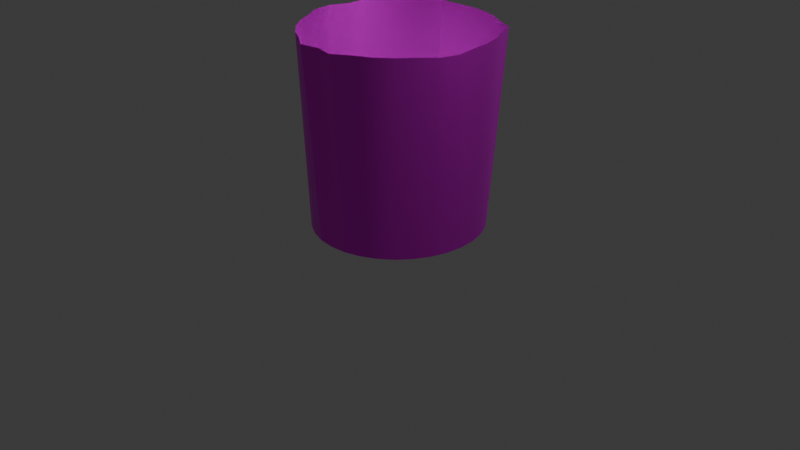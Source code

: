 # Source: FM-00_Open_Vat.blend  (saved by Blender 4.2.66; exported with 4.5.12 LTS)
import bpy
from mathutils import Matrix  # noqa: F401  (used for matrix-valued properties, if any)

bpy.ops.wm.read_factory_settings(use_empty=True)
scene = bpy.context.scene
scene.name = 'Scene'

# ---- collections
col_collection = bpy.data.collections.new('Collection'); scene.collection.children.link(col_collection)
col_export = bpy.data.collections.new('Export'); scene.collection.children.link(col_export)

# ---- images (referenced by path relative to the original .blend; pixels are not part of the script)
import os
ASSET_DIR = os.environ.get("B2B_ASSET_DIR", "")  # directory of the original .blend (textures are referenced by path, not embedded)
HERE = os.path.dirname(os.path.abspath(__file__))  # packed textures are extracted next to this script under _unpacked/

def load_image(name, relpath, width, height, colorspace="sRGB"):
    """Load a texture the original file referenced (path relative to the .blend, or extracted next to this script)."""
    p = next((c for c in (os.path.join(HERE, relpath), os.path.join(ASSET_DIR, relpath)) if relpath and os.path.exists(c)), "")
    if p:
        img = bpy.data.images.load(p, check_existing=True)
        img.name = name
    else:  # same state as the original file: an image datablock whose file is absent (Cycles renders it pink)
        img = bpy.data.images.new(name, width, height)
        img.source = "FILE"
        img.filepath = "//" + (relpath or name)
    img.colorspace_settings.name = colorspace
    return img
img_metal058b_1k_png_color_png = load_image('Metal058B_1K-PNG_Color.png', 'Metal058B_1K-PNG_Color.png', 1024, 1024, 'sRGB')

# ---- materials (node trees are filled in below, after node groups)
mat_material = bpy.data.materials.new('Material')

# ---- node groups
ng_smooth_by_angle = bpy.data.node_groups.new('Smooth by Angle', 'GeometryNodeTree')
_s = ng_smooth_by_angle.interface.new_socket(name='Mesh', in_out='OUTPUT', socket_type='NodeSocketGeometry')
_s = ng_smooth_by_angle.interface.new_socket(name='Mesh', in_out='INPUT', socket_type='NodeSocketGeometry')
_s = ng_smooth_by_angle.interface.new_socket(name='Angle', in_out='INPUT', socket_type='NodeSocketFloat')
_s.subtype = 'ANGLE'
_s.default_value = 0.5236
_s.min_value = 0.0
_s.max_value = 3.142
_s.description = 'Maximum face angle for smooth edges'
_s = ng_smooth_by_angle.interface.new_socket(name='Ignore Sharpness', in_out='INPUT', socket_type='NodeSocketBool')
_s.force_non_field = True
ng_smooth_by_angle.description = 'Set the sharpness of mesh edges based on the angle between the neighboring faces'
ng_smooth_by_angle.is_modifier = True
_N = ng_smooth_by_angle.nodes; _L = ng_smooth_by_angle.links
n0 = _N.new('GeometryNodeSetShadeSmooth'); n0.name = 'Set Shade Smooth'; n0.location = (120, -80)
n0.domain = 'EDGE'
n1 = _N.new('GeometryNodeSetShadeSmooth'); n1.name = 'Set Shade Smooth.001'; n1.location = (300, -80)
n2 = _N.new('NodeGroupOutput'); n2.name = 'Group Output'; n2.location = (480, -80)
n3 = _N.new('GeometryNodeInputMeshEdgeAngle'); n3.name = 'Edge Angle'; n3.location = (-440, -240)
n4 = _N.new('NodeGroupInput'); n4.name = 'Group Input'; n4.location = (-80, -80)
n5 = _N.new('GeometryNodeInputEdgeSmooth'); n5.name = 'Is Edge Smooth'; n5.location = (-260, -120)
n6 = _N.new('GeometryNodeInputShadeSmooth'); n6.name = 'Is Shade Smooth'; n6.location = (-440, -397)
n7 = _N.new('FunctionNodeCompare'); n7.name = 'Compare'; n7.location = (-260, -260)
n7.operation = 'LESS_EQUAL'
n7.inputs[6].default_value = (0.0, 0.0, 0.0, 0.0)
n7.inputs[7].default_value = (0.0, 0.0, 0.0, 0.0)
n8 = _N.new('FunctionNodeBooleanMath'); n8.name = 'Boolean Math.001'; n8.location = (-80, -260)
n9 = _N.new('NodeGroupInput'); n9.name = 'Group Input.001'; n9.location = (-440, -329)
n10 = _N.new('NodeGroupInput'); n10.name = 'Group Input.002'; n10.location = (-259, -189)
n11 = _N.new('FunctionNodeBooleanMath'); n11.name = 'Boolean Math'; n11.location = (-80, -149)
n11.operation = 'OR'
n12 = _N.new('FunctionNodeBooleanMath'); n12.name = 'Boolean Math.002'; n12.location = (-260, -380)
n12.operation = 'OR'
n13 = _N.new('NodeGroupInput'); n13.name = 'Group Input.003'; n13.location = (-440, -460)
_L.new(n3.outputs[0], n7.inputs[0])
_L.new(n1.outputs[0], n2.inputs[0])
_L.new(n9.outputs[1], n7.inputs[1])
_L.new(n7.outputs[0], n8.inputs[0])
_L.new(n4.outputs[0], n0.inputs[0])
_L.new(n0.outputs[0], n1.inputs[0])
_L.new(n8.outputs[0], n0.inputs[2])
_L.new(n10.outputs[2], n11.inputs[1])
_L.new(n5.outputs[0], n11.inputs[0])
_L.new(n11.outputs[0], n0.inputs[1])
_L.new(n13.outputs[2], n12.inputs[1])
_L.new(n6.outputs[0], n12.inputs[0])
_L.new(n12.outputs[0], n8.inputs[1])
n2.is_active_output = True

# ---- material node trees
mat_material.use_nodes = True; mat_material.node_tree.nodes.clear()
_N = mat_material.node_tree.nodes; _L = mat_material.node_tree.links
n0 = _N.new('ShaderNodeBsdfPrincipled'); n0.name = 'Principled BSDF'; n0.location = (10, 300)
n1 = _N.new('ShaderNodeOutputMaterial'); n1.name = 'Material Output'; n1.location = (300, 300)
n2 = _N.new('ShaderNodeTexImage'); n2.name = 'Image Texture'; n2.location = (-496, 99)
n2.image = img_metal058b_1k_png_color_png
_L.new(n0.outputs[0], n1.inputs[0])
_L.new(n2.outputs[0], n0.inputs[0])
_L.new(n2.outputs[1], n0.inputs[1])
n1.is_active_output = True

# ---- world
world_world = bpy.data.worlds.new('World'); scene.world = world_world
world_world.use_nodes = True; world_world.node_tree.nodes.clear()
_N = world_world.node_tree.nodes; _L = world_world.node_tree.links
n0 = _N.new('ShaderNodeOutputWorld'); n0.name = 'World Output'; n0.location = (300, 300)
n1 = _N.new('ShaderNodeBackground'); n1.name = 'Background'; n1.location = (10, 300)
n1.inputs[0].default_value = (0.05088, 0.05088, 0.05088, 1.0)
_L.new(n1.outputs[0], n0.inputs[0])
n0.is_active_output = True
world_world.color = (0.05088, 0.05088, 0.05088)
world_world.sun_shadow_jitter_overblur = 0.0

# ---- cameras
cam_camera = bpy.data.cameras.new('Camera')
cam_camera.clip_end = 100.0
cam_camera.ortho_scale = 7.314

# ---- lights
light_light = bpy.data.lights.new('Light', 'POINT')
light_light.energy = 1000.0
light_light.shadow_soft_size = 0.1

# ---- meshes
me_cylinder = bpy.data.meshes.new('Cylinder')
me_cylinder.from_pydata([(0.0, 0.8966, 0.000934), (1.514e-09, 0.8444, 0.159), (0.1698, 0.8794, 0.000934), (0.16, 0.8282, 0.159), (0.3332, 0.8283, 0.000934), (0.3138, 0.7802, 0.159), (0.4837, 0.7455, 0.000934), (0.4556, 0.7021, 0.159), (0.6156, 0.634, 0.000934), (0.5798, 0.5971, 0.159), (0.7239, 0.4981, 0.000934), (0.6818, 0.4691, 0.159), (0.8043, 0.3431, 0.000934), (0.7576, 0.3232, 0.159), (0.8539, 0.1749, 0.000934), (0.8042, 0.1647, 0.159), (0.8706, 0.0, 0.000934), (0.82, 3.667e-10, 0.159), (0.8539, -0.1749, 0.000934), (0.8042, -0.1647, 0.159), (0.8043, -0.3431, 0.000934), (0.7576, -0.3232, 0.159), (0.7239, -0.4981, 0.000934), (0.6818, -0.4691, 0.159), (0.6156, -0.634, 0.000934), (0.5798, -0.5971, 0.159), (0.4837, -0.7455, 0.000934), (0.4556, -0.7021, 0.159), (0.3332, -0.8283, 0.000934), (0.3138, -0.7802, 0.159), (0.1698, -0.8794, 0.000934), (0.16, -0.8282, 0.159), (0.0, -0.8966, 0.000934), (1.514e-09, -0.8444, 0.159), (-0.1698, -0.8794, 0.000934), (-0.16, -0.8282, 0.159), (-0.3332, -0.8283, 0.000934), (-0.3138, -0.7802, 0.159), (-0.4837, -0.7455, 0.000934), (-0.4556, -0.7021, 0.159), (-0.6156, -0.634, 0.000934), (-0.5798, -0.5971, 0.159), (-0.7239, -0.4981, 0.000934), (-0.6818, -0.4691, 0.159), (-0.8043, -0.3431, 0.000934), (-0.7576, -0.3232, 0.159), (-0.8539, -0.1749, 0.000934), (-0.8042, -0.1647, 0.159), (-0.8706, 0.0, 0.000934), (-0.82, 3.667e-10, 0.159), (-0.8539, 0.1749, 0.000934), (-0.8042, 0.1647, 0.159), (-0.8043, 0.3431, 0.000934), (-0.7576, 0.3232, 0.159), (-0.7239, 0.4981, 0.000934), (-0.6818, 0.4691, 0.159), (-0.6156, 0.634, 0.000934), (-0.5798, 0.5971, 0.159), (-0.4837, 0.7455, 0.000934), (-0.4556, 0.7021, 0.159), (-0.3332, 0.8283, 0.000934), (-0.3138, 0.7802, 0.159), (-0.1698, 0.8794, 0.000934), (-0.16, 0.8282, 0.159), (0.714, 0.7353, 2.001), (0.9903, -0.2029, 2.001), (0.9328, -0.3979, 2.001), (0.197, -1.02, 2.001), (-0.197, -1.02, 2.001), (-0.9903, -0.2029, 2.001), (-1.01, 3.667e-10, 2.001), (-0.9328, 0.3979, 2.001), (-0.714, 0.7353, 2.001), (-0.3864, 0.9607, 2.001), (0.1857, 0.9613, 2.001), (1.514e-09, 0.9802, 2.001), (0.3642, 0.9055, 2.001), (0.5288, 0.815, 2.001), (0.7914, 0.5445, 2.001), (0.8793, 0.3751, 2.001), (0.9335, 0.1912, 2.001), (0.9518, 3.667e-10, 2.001), (0.7914, -0.5445, 2.001), (0.673, -0.6931, 2.001), (0.5288, -0.815, 2.001), (0.3642, -0.9055, 2.001), (1.514e-09, -0.9802, 2.001), (-0.3642, -0.9055, 2.001), (-0.5288, -0.815, 2.001), (-0.673, -0.6931, 2.001), (-0.7914, -0.5445, 2.001), (-0.8793, -0.3751, 2.001), (-0.9335, 0.1912, 2.001), (-0.7914, 0.5445, 2.001), (-0.5288, 0.815, 2.001), (-0.1857, 0.9613, 2.001)], [], [(0, 75, 74, 2), (2, 74, 76, 4), (4, 76, 77, 6), (6, 77, 64, 8), (8, 64, 78, 10), (10, 78, 79, 12), (12, 79, 80, 14), (14, 80, 81, 16), (16, 81, 65, 18), (18, 65, 66, 20), (20, 66, 82, 22), (22, 82, 83, 24), (24, 83, 84, 26), (26, 84, 85, 28), (28, 85, 67, 30), (30, 67, 86, 32), (32, 86, 68, 34), (34, 68, 87, 36), (36, 87, 88, 38), (38, 88, 89, 40), (40, 89, 90, 42), (42, 90, 91, 44), (44, 91, 69, 46), (46, 69, 70, 48), (48, 70, 92, 50), (50, 92, 71, 52), (52, 71, 93, 54), (54, 93, 72, 56), (56, 72, 94, 58), (58, 94, 73, 60), (3, 1, 63, 61, 59, 57, 55, 53, 51, 49, 47, 45, 43, 41, 39, 37, 35, 33, 31, 29, 27, 25, 23, 21, 19, 17, 15, 13, 11, 9, 7, 5), (60, 73, 95, 62), (62, 95, 75, 0), (0, 2, 4, 6, 8, 10, 12, 14, 16, 18, 20, 22, 24, 26, 28, 30, 32, 34, 36, 38, 40, 42, 44, 46, 48, 50, 52, 54, 56, 58, 60, 62), (1, 3, 74, 75), (3, 5, 76, 74), (5, 7, 77, 76), (7, 9, 64, 77), (9, 11, 78, 64), (11, 13, 79, 78), (13, 15, 80, 79), (15, 17, 81, 80), (17, 19, 65, 81), (19, 21, 66, 65), (21, 23, 82, 66), (23, 25, 83, 82), (25, 27, 84, 83), (27, 29, 85, 84), (29, 31, 67, 85), (31, 33, 86, 67), (33, 35, 68, 86), (35, 37, 87, 68), (37, 39, 88, 87), (39, 41, 89, 88), (41, 43, 90, 89), (43, 45, 91, 90), (45, 47, 69, 91), (47, 49, 70, 69), (49, 51, 92, 70), (51, 53, 71, 92), (53, 55, 93, 71), (55, 57, 72, 93), (57, 59, 94, 72), (59, 61, 73, 94), (61, 63, 95, 73), (63, 1, 75, 95)])
me_cylinder.polygons.foreach_set('use_smooth', [True] * 66)
_uv = me_cylinder.uv_layers.new(name='UVMap')
_uv.uv.foreach_set('vector', [0.4435, 0.4124, 0.4417, 2.378e-05, 0.4676, 2.545e-05, 0.4658, 0.4124, 0.4658, 0.4124, 0.4676, 2.545e-05, 0.4929, 2.378e-05, 0.4876, 0.4124, 0.4876, 0.4124, 0.4929, 2.378e-05, 0.5168, 1.884e-05, 0.5082, 0.4124, 0.5082, 0.4124, 0.5168, 1.884e-05, 0.5383, 1.081e-05, 0.5267, 0.4124, 0.5267, 0.4124, 0.5383, 1.081e-05, 0.5565, 6.889e-09, 0.5425, 0.4124, 0.01149, 0.4124, 6.774e-09, 6.775e-09, 0.02148, 1.081e-05, 0.03002, 0.4124, 0.03002, 0.4124, 0.02148, 1.081e-05, 0.04536, 1.884e-05, 0.0506, 0.4124, 0.0506, 0.4124, 0.04536, 1.884e-05, 0.0707, 2.378e-05, 0.07245, 0.4124, 0.07245, 0.4124, 0.0707, 2.378e-05, 0.09654, 2.545e-05, 0.09473, 0.4124, 0.09473, 0.4124, 0.09654, 2.545e-05, 0.1219, 2.378e-05, 0.1166, 0.4124, 0.1166, 0.4124, 0.1219, 2.378e-05, 0.1458, 1.884e-05, 0.1372, 0.4124, 0.1372, 0.4124, 0.1458, 1.884e-05, 0.1672, 1.081e-05, 0.1557, 0.4124, 0.1557, 0.4124, 0.1672, 1.081e-05, 0.1855, 9.07e-09, 0.1714, 0.4124, 0.568, 0.4124, 0.5565, 6.887e-09, 0.578, 1.081e-05, 0.5865, 0.4124, 0.5865, 0.4124, 0.578, 1.081e-05, 0.6019, 1.884e-05, 0.6071, 0.4124, 0.6071, 0.4124, 0.6019, 1.884e-05, 0.6272, 2.378e-05, 0.629, 0.4124, 0.629, 0.4124, 0.6272, 2.378e-05, 0.6531, 2.545e-05, 0.6513, 0.4124, 0.6513, 0.4124, 0.6531, 2.545e-05, 0.6784, 2.378e-05, 0.6731, 0.4124, 0.6731, 0.4124, 0.6784, 2.378e-05, 0.7023, 1.884e-05, 0.6937, 0.4124, 0.6937, 0.4124, 0.7023, 1.884e-05, 0.7238, 1.081e-05, 0.7122, 0.4124, 0.7122, 0.4124, 0.7238, 1.081e-05, 0.742, 9.183e-09, 0.728, 0.4124, 0.197, 0.4124, 0.1855, 2.297e-09, 0.207, 1.081e-05, 0.2155, 0.4124, 0.2155, 0.4124, 0.207, 1.081e-05, 0.2309, 1.883e-05, 0.2361, 0.4124, 0.2361, 0.4124, 0.2309, 1.883e-05, 0.2562, 2.378e-05, 0.258, 0.4124, 0.258, 0.4124, 0.2562, 2.378e-05, 0.282, 2.544e-05, 0.2802, 0.4124, 0.2802, 0.4124, 0.282, 2.544e-05, 0.3074, 2.378e-05, 0.3021, 0.4124, 0.3021, 0.4124, 0.3074, 2.378e-05, 0.3313, 1.884e-05, 0.3227, 0.4124, 0.3227, 0.4124, 0.3313, 1.884e-05, 0.3527, 1.081e-05, 0.3412, 0.4124, 0.3412, 0.4124, 0.3527, 1.081e-05, 0.371, 4.593e-09, 0.357, 0.4124, 0.3825, 0.4124, 0.371, 4.593e-09, 0.3925, 1.081e-05, 0.401, 0.4124, 0.791, 0.55, 0.7869, 0.5294, 0.7869, 0.5085, 0.791, 0.4879, 0.7991, 0.4685, 0.8107, 0.451, 0.8256, 0.4362, 0.843, 0.4246, 0.8624, 0.4165, 0.883, 0.4124, 0.904, 0.4124, 0.9245, 0.4165, 0.9439, 0.4246, 0.9614, 0.4362, 0.9762, 0.451, 0.9879, 0.4685, 0.9959, 0.4879, 1.0, 0.5085, 1.0, 0.5294, 0.9959, 0.55, 0.9879, 0.5694, 0.9762, 0.5869, 0.9614, 0.6017, 0.9439, 0.6134, 0.9245, 0.6214, 0.904, 0.6255, 0.883, 0.6255, 0.8624, 0.6214, 0.843, 0.6134, 0.8256, 0.6017, 0.8107, 0.5869, 0.7991, 0.5694, 0.401, 0.4124, 0.3925, 1.081e-05, 0.4164, 1.883e-05, 0.4216, 0.4124, 0.4216, 0.4124, 0.4164, 1.883e-05, 0.4417, 2.378e-05, 0.4435, 0.4124, 0.02525, 0.86, 0.01287, 0.8415, 0.004347, 0.8209, 2.025e-08, 0.799, 1.984e-08, 0.7767, 0.004347, 0.7549, 0.01287, 0.7343, 0.02525, 0.7158, 0.04101, 0.7, 0.05953, 0.6877, 0.08011, 0.6791, 0.102, 0.6748, 0.1242, 0.6748, 0.1461, 0.6791, 0.1667, 0.6877, 0.1852, 0.7, 0.201, 0.7158, 0.2133, 0.7343, 0.2219, 0.7549, 0.2262, 0.7767, 0.2262, 0.799, 0.2219, 0.8209, 0.2133, 0.8415, 0.201, 0.86, 0.1852, 0.8757, 0.1667, 0.8881, 0.1461, 0.8966, 0.1242, 0.901, 0.102, 0.901, 0.08011, 0.8966, 0.05953, 0.8881, 0.04101, 0.8757, 0.3689, 0.7923, 0.3479, 0.7923, 0.3462, 0.4124, 0.3706, 0.4124, 0.3479, 0.7923, 0.3273, 0.7923, 0.3223, 0.4124, 0.3462, 0.4124, 0.3273, 0.7923, 0.3079, 0.7923, 0.2998, 0.4124, 0.3223, 0.4124, 0.3079, 0.7923, 0.2905, 0.7923, 0.2796, 0.4124, 0.2998, 0.4124, 0.2905, 0.7923, 0.2756, 0.7923, 0.2623, 0.4125, 0.2796, 0.4124, 0.6011, 0.7923, 0.5837, 0.7923, 0.5918, 0.4124, 0.6121, 0.4125, 0.5837, 0.7923, 0.5643, 0.7923, 0.5693, 0.4124, 0.5918, 0.4124, 0.5643, 0.7923, 0.5437, 0.7923, 0.5454, 0.4124, 0.5693, 0.4124, 0.5437, 0.7923, 0.5227, 0.7923, 0.5211, 0.4124, 0.5454, 0.4124, 0.5227, 0.7923, 0.5022, 0.7923, 0.4972, 0.4124, 0.5211, 0.4124, 0.5022, 0.7923, 0.4828, 0.7923, 0.4747, 0.4124, 0.4972, 0.4124, 0.4828, 0.7923, 0.4653, 0.7923, 0.4544, 0.4124, 0.4747, 0.4124, 0.4653, 0.7923, 0.4505, 0.7923, 0.4372, 0.4125, 0.4544, 0.4124, 0.776, 0.7923, 0.7586, 0.7923, 0.7667, 0.4124, 0.7869, 0.4125, 0.7586, 0.7923, 0.7392, 0.7923, 0.7442, 0.4124, 0.7667, 0.4124, 0.7392, 0.7923, 0.7186, 0.7923, 0.7203, 0.4124, 0.7442, 0.4124, 0.7186, 0.7923, 0.6976, 0.7923, 0.6959, 0.4124, 0.7203, 0.4124, 0.6976, 0.7923, 0.677, 0.7923, 0.6721, 0.4124, 0.6959, 0.4124, 0.677, 0.7923, 0.6576, 0.7923, 0.6496, 0.4124, 0.6721, 0.4124, 0.6576, 0.7923, 0.6402, 0.7923, 0.6293, 0.4124, 0.6496, 0.4124, 0.6402, 0.7923, 0.6254, 0.7923, 0.6121, 0.4125, 0.6293, 0.4124, 0.906, 0.3799, 0.8885, 0.3799, 0.8966, 1.38e-05, 0.9169, 2.398e-05, 0.8885, 0.3799, 0.8691, 0.3798, 0.8741, 6.233e-06, 0.8966, 1.38e-05, 0.8691, 0.3798, 0.8485, 0.3798, 0.8503, 1.576e-06, 0.8741, 6.233e-06, 0.8485, 0.3798, 0.8276, 0.3798, 0.8259, 3.985e-09, 0.8503, 1.576e-06, 0.8276, 0.3798, 0.807, 0.3798, 0.802, 1.579e-06, 0.8259, 3.985e-09, 0.807, 0.3798, 0.7876, 0.3798, 0.7795, 6.237e-06, 0.802, 1.579e-06, 0.7876, 0.3798, 0.7701, 0.3799, 0.7593, 1.38e-05, 0.7795, 6.237e-06, 0.7701, 0.3799, 0.7553, 0.3799, 0.742, 2.399e-05, 0.7593, 1.38e-05, 0.4263, 0.7923, 0.4088, 0.7923, 0.417, 0.4124, 0.4372, 0.4125, 0.4088, 0.7923, 0.3894, 0.7923, 0.3945, 0.4124, 0.417, 0.4124, 0.3894, 0.7923, 0.3689, 0.7923, 0.3706, 0.4124, 0.3945, 0.4124])
me_cylinder.materials.append(mat_material)
me_cylinder.update()

# ---- objects
ob_light = bpy.data.objects.new('Light', light_light)
ob_camera = bpy.data.objects.new('Camera', cam_camera)
ob_fm_00_open_vat = bpy.data.objects.new('FM-00 Open Vat', me_cylinder)

# ---- transforms, parenting, visibility, modifiers, constraints
ob_light.location = (4.076, 1.005, 5.904)
ob_light.rotation_euler = (0.6503, 0.05522, 1.866)
ob_light.lock_rotations_4d = False
ob_light.empty_display_type = 'ARROWS'
ob_light.color = (0.0, 0.0, 0.0, 0.0)
ob_light.lineart.crease_threshold = 0.0
ob_camera.location = (7.359, -6.926, 4.958)
ob_camera.rotation_euler = (1.109, 0.0, 0.8149)
ob_camera.lock_rotations_4d = False
ob_camera.empty_display_type = 'ARROWS'
ob_camera.color = (0.0, 0.0, 0.0, 0.0)
ob_camera.display_type = 'WIRE'
ob_camera.lineart.crease_threshold = 0.0
ob_fm_00_open_vat.location = (0.0, 0.0, 0.0)
_m = ob_fm_00_open_vat.modifiers.new('Smooth by Angle', 'NODES')
_m.node_group = ng_smooth_by_angle
_m.use_pin_to_last = True
_m.show_group_selector = False

# ---- collection membership
col_collection.objects.link(ob_light)
col_collection.objects.link(ob_camera)
col_export.objects.link(ob_fm_00_open_vat)

# ---- scene / render settings (as saved in the file)
scene.camera = ob_camera
scene.frame_start = 1; scene.frame_end = 250; scene.frame_set(1)
scene.render.engine = 'BLENDER_EEVEE_NEXT'
bpy.context.view_layer.update()
